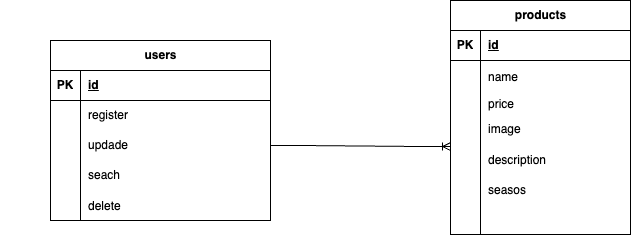

The diagram above was exported from draw.io. Its source (the exported page's mxGraphModel, read from the mxfile embedded in the PNG):
<mxGraphModel dx="1048" dy="692" grid="1" gridSize="10" guides="1" tooltips="1" connect="1" arrows="1" fold="1" page="1" pageScale="1" pageWidth="827" pageHeight="1169" math="0" shadow="0">
  <root>
    <mxCell id="0" />
    <mxCell id="1" parent="0" />
    <mxCell id="2" value="users" style="shape=table;startSize=30;container=1;collapsible=1;childLayout=tableLayout;fixedRows=1;rowLines=0;fontStyle=1;align=center;resizeLast=1;html=1;" vertex="1" parent="1">
      <mxGeometry x="100" y="210" width="220" height="180" as="geometry" />
    </mxCell>
    <mxCell id="3" value="" style="shape=tableRow;horizontal=0;startSize=0;swimlaneHead=0;swimlaneBody=0;fillColor=none;collapsible=0;dropTarget=0;points=[[0,0.5],[1,0.5]];portConstraint=eastwest;top=0;left=0;right=0;bottom=1;" vertex="1" parent="2">
      <mxGeometry y="30" width="220" height="30" as="geometry" />
    </mxCell>
    <mxCell id="4" value="PK" style="shape=partialRectangle;connectable=0;fillColor=none;top=0;left=0;bottom=0;right=0;fontStyle=1;overflow=hidden;whiteSpace=wrap;html=1;" vertex="1" parent="3">
      <mxGeometry width="30" height="30" as="geometry">
        <mxRectangle width="30" height="30" as="alternateBounds" />
      </mxGeometry>
    </mxCell>
    <mxCell id="5" value="id" style="shape=partialRectangle;connectable=0;fillColor=none;top=0;left=0;bottom=0;right=0;align=left;spacingLeft=6;fontStyle=5;overflow=hidden;whiteSpace=wrap;html=1;" vertex="1" parent="3">
      <mxGeometry x="30" width="190" height="30" as="geometry">
        <mxRectangle width="190" height="30" as="alternateBounds" />
      </mxGeometry>
    </mxCell>
    <mxCell id="6" value="" style="shape=tableRow;horizontal=0;startSize=0;swimlaneHead=0;swimlaneBody=0;fillColor=none;collapsible=0;dropTarget=0;points=[[0,0.5],[1,0.5]];portConstraint=eastwest;top=0;left=0;right=0;bottom=0;" vertex="1" parent="2">
      <mxGeometry y="60" width="220" height="30" as="geometry" />
    </mxCell>
    <mxCell id="7" value="" style="shape=partialRectangle;connectable=0;fillColor=none;top=0;left=0;bottom=0;right=0;editable=1;overflow=hidden;whiteSpace=wrap;html=1;" vertex="1" parent="6">
      <mxGeometry width="30" height="30" as="geometry">
        <mxRectangle width="30" height="30" as="alternateBounds" />
      </mxGeometry>
    </mxCell>
    <mxCell id="8" value="register" style="shape=partialRectangle;connectable=0;fillColor=none;top=0;left=0;bottom=0;right=0;align=left;spacingLeft=6;overflow=hidden;whiteSpace=wrap;html=1;" vertex="1" parent="6">
      <mxGeometry x="30" width="190" height="30" as="geometry">
        <mxRectangle width="190" height="30" as="alternateBounds" />
      </mxGeometry>
    </mxCell>
    <mxCell id="9" value="" style="shape=tableRow;horizontal=0;startSize=0;swimlaneHead=0;swimlaneBody=0;fillColor=none;collapsible=0;dropTarget=0;points=[[0,0.5],[1,0.5]];portConstraint=eastwest;top=0;left=0;right=0;bottom=0;" vertex="1" parent="2">
      <mxGeometry y="90" width="220" height="30" as="geometry" />
    </mxCell>
    <mxCell id="10" value="" style="shape=partialRectangle;connectable=0;fillColor=none;top=0;left=0;bottom=0;right=0;editable=1;overflow=hidden;whiteSpace=wrap;html=1;" vertex="1" parent="9">
      <mxGeometry width="30" height="30" as="geometry">
        <mxRectangle width="30" height="30" as="alternateBounds" />
      </mxGeometry>
    </mxCell>
    <mxCell id="11" value="updade" style="shape=partialRectangle;connectable=0;fillColor=none;top=0;left=0;bottom=0;right=0;align=left;spacingLeft=6;overflow=hidden;whiteSpace=wrap;html=1;" vertex="1" parent="9">
      <mxGeometry x="30" width="190" height="30" as="geometry">
        <mxRectangle width="190" height="30" as="alternateBounds" />
      </mxGeometry>
    </mxCell>
    <mxCell id="12" value="" style="shape=tableRow;horizontal=0;startSize=0;swimlaneHead=0;swimlaneBody=0;fillColor=none;collapsible=0;dropTarget=0;points=[[0,0.5],[1,0.5]];portConstraint=eastwest;top=0;left=0;right=0;bottom=0;" vertex="1" parent="2">
      <mxGeometry y="120" width="220" height="30" as="geometry" />
    </mxCell>
    <mxCell id="13" value="" style="shape=partialRectangle;connectable=0;fillColor=none;top=0;left=0;bottom=0;right=0;editable=1;overflow=hidden;whiteSpace=wrap;html=1;" vertex="1" parent="12">
      <mxGeometry width="30" height="30" as="geometry">
        <mxRectangle width="30" height="30" as="alternateBounds" />
      </mxGeometry>
    </mxCell>
    <mxCell id="14" value="seach" style="shape=partialRectangle;connectable=0;fillColor=none;top=0;left=0;bottom=0;right=0;align=left;spacingLeft=6;overflow=hidden;whiteSpace=wrap;html=1;" vertex="1" parent="12">
      <mxGeometry x="30" width="190" height="30" as="geometry">
        <mxRectangle width="190" height="30" as="alternateBounds" />
      </mxGeometry>
    </mxCell>
    <mxCell id="59" value="" style="shape=tableRow;horizontal=0;startSize=0;swimlaneHead=0;swimlaneBody=0;fillColor=none;collapsible=0;dropTarget=0;points=[[0,0.5],[1,0.5]];portConstraint=eastwest;top=0;left=0;right=0;bottom=0;" vertex="1" parent="2">
      <mxGeometry y="150" width="220" height="30" as="geometry" />
    </mxCell>
    <mxCell id="60" value="" style="shape=partialRectangle;connectable=0;fillColor=none;top=0;left=0;bottom=0;right=0;editable=1;overflow=hidden;" vertex="1" parent="59">
      <mxGeometry width="30" height="30" as="geometry">
        <mxRectangle width="30" height="30" as="alternateBounds" />
      </mxGeometry>
    </mxCell>
    <mxCell id="61" value="delete" style="shape=partialRectangle;connectable=0;fillColor=none;top=0;left=0;bottom=0;right=0;align=left;spacingLeft=6;overflow=hidden;" vertex="1" parent="59">
      <mxGeometry x="30" width="190" height="30" as="geometry">
        <mxRectangle width="190" height="30" as="alternateBounds" />
      </mxGeometry>
    </mxCell>
    <mxCell id="29" value="" style="shape=tableRow;horizontal=0;startSize=0;swimlaneHead=0;swimlaneBody=0;fillColor=none;collapsible=0;dropTarget=0;points=[[0,0.5],[1,0.5]];portConstraint=eastwest;top=0;left=0;right=0;bottom=0;" vertex="1" parent="1">
      <mxGeometry x="50" y="360" width="180" height="30" as="geometry" />
    </mxCell>
    <mxCell id="30" value="" style="shape=partialRectangle;connectable=0;fillColor=none;top=0;left=0;bottom=0;right=0;editable=1;overflow=hidden;whiteSpace=wrap;html=1;" vertex="1" parent="29">
      <mxGeometry width="30" height="30" as="geometry">
        <mxRectangle width="30" height="30" as="alternateBounds" />
      </mxGeometry>
    </mxCell>
    <mxCell id="15" value="&lt;div&gt;products&lt;/div&gt;" style="shape=table;startSize=30;container=1;collapsible=1;childLayout=tableLayout;fixedRows=1;rowLines=0;fontStyle=1;align=center;resizeLast=1;html=1;" vertex="1" parent="1">
      <mxGeometry x="500" y="170" width="180" height="234" as="geometry" />
    </mxCell>
    <mxCell id="16" value="" style="shape=tableRow;horizontal=0;startSize=0;swimlaneHead=0;swimlaneBody=0;fillColor=none;collapsible=0;dropTarget=0;points=[[0,0.5],[1,0.5]];portConstraint=eastwest;top=0;left=0;right=0;bottom=1;" vertex="1" parent="15">
      <mxGeometry y="30" width="180" height="30" as="geometry" />
    </mxCell>
    <mxCell id="17" value="PK" style="shape=partialRectangle;connectable=0;fillColor=none;top=0;left=0;bottom=0;right=0;fontStyle=1;overflow=hidden;whiteSpace=wrap;html=1;" vertex="1" parent="16">
      <mxGeometry width="30" height="30" as="geometry">
        <mxRectangle width="30" height="30" as="alternateBounds" />
      </mxGeometry>
    </mxCell>
    <mxCell id="18" value="id" style="shape=partialRectangle;connectable=0;fillColor=none;top=0;left=0;bottom=0;right=0;align=left;spacingLeft=6;fontStyle=5;overflow=hidden;whiteSpace=wrap;html=1;" vertex="1" parent="16">
      <mxGeometry x="30" width="150" height="30" as="geometry">
        <mxRectangle width="150" height="30" as="alternateBounds" />
      </mxGeometry>
    </mxCell>
    <mxCell id="19" value="" style="shape=tableRow;horizontal=0;startSize=0;swimlaneHead=0;swimlaneBody=0;fillColor=none;collapsible=0;dropTarget=0;points=[[0,0.5],[1,0.5]];portConstraint=eastwest;top=0;left=0;right=0;bottom=0;" vertex="1" parent="15">
      <mxGeometry y="60" width="180" height="34" as="geometry" />
    </mxCell>
    <mxCell id="20" value="" style="shape=partialRectangle;connectable=0;fillColor=none;top=0;left=0;bottom=0;right=0;editable=1;overflow=hidden;whiteSpace=wrap;html=1;" vertex="1" parent="19">
      <mxGeometry width="30" height="34" as="geometry">
        <mxRectangle width="30" height="34" as="alternateBounds" />
      </mxGeometry>
    </mxCell>
    <mxCell id="21" value="name" style="shape=partialRectangle;connectable=0;fillColor=none;top=0;left=0;bottom=0;right=0;align=left;spacingLeft=6;overflow=hidden;whiteSpace=wrap;html=1;" vertex="1" parent="19">
      <mxGeometry x="30" width="150" height="34" as="geometry">
        <mxRectangle width="150" height="34" as="alternateBounds" />
      </mxGeometry>
    </mxCell>
    <mxCell id="22" value="" style="shape=tableRow;horizontal=0;startSize=0;swimlaneHead=0;swimlaneBody=0;fillColor=none;collapsible=0;dropTarget=0;points=[[0,0.5],[1,0.5]];portConstraint=eastwest;top=0;left=0;right=0;bottom=0;" vertex="1" parent="15">
      <mxGeometry y="94" width="180" height="20" as="geometry" />
    </mxCell>
    <mxCell id="23" value="" style="shape=partialRectangle;connectable=0;fillColor=none;top=0;left=0;bottom=0;right=0;editable=1;overflow=hidden;whiteSpace=wrap;html=1;" vertex="1" parent="22">
      <mxGeometry width="30" height="20" as="geometry">
        <mxRectangle width="30" height="20" as="alternateBounds" />
      </mxGeometry>
    </mxCell>
    <mxCell id="24" value="price" style="shape=partialRectangle;connectable=0;fillColor=none;top=0;left=0;bottom=0;right=0;align=left;spacingLeft=6;overflow=hidden;whiteSpace=wrap;html=1;" vertex="1" parent="22">
      <mxGeometry x="30" width="150" height="20" as="geometry">
        <mxRectangle width="150" height="20" as="alternateBounds" />
      </mxGeometry>
    </mxCell>
    <mxCell id="25" value="" style="shape=tableRow;horizontal=0;startSize=0;swimlaneHead=0;swimlaneBody=0;fillColor=none;collapsible=0;dropTarget=0;points=[[0,0.5],[1,0.5]];portConstraint=eastwest;top=0;left=0;right=0;bottom=0;" vertex="1" parent="15">
      <mxGeometry y="114" width="180" height="30" as="geometry" />
    </mxCell>
    <mxCell id="26" value="" style="shape=partialRectangle;connectable=0;fillColor=none;top=0;left=0;bottom=0;right=0;editable=1;overflow=hidden;whiteSpace=wrap;html=1;" vertex="1" parent="25">
      <mxGeometry width="30" height="30" as="geometry">
        <mxRectangle width="30" height="30" as="alternateBounds" />
      </mxGeometry>
    </mxCell>
    <mxCell id="27" value="image" style="shape=partialRectangle;connectable=0;fillColor=none;top=0;left=0;bottom=0;right=0;align=left;spacingLeft=6;overflow=hidden;whiteSpace=wrap;html=1;" vertex="1" parent="25">
      <mxGeometry x="30" width="150" height="30" as="geometry">
        <mxRectangle width="150" height="30" as="alternateBounds" />
      </mxGeometry>
    </mxCell>
    <mxCell id="33" value="" style="shape=tableRow;horizontal=0;startSize=0;swimlaneHead=0;swimlaneBody=0;fillColor=none;collapsible=0;dropTarget=0;points=[[0,0.5],[1,0.5]];portConstraint=eastwest;top=0;left=0;right=0;bottom=0;" vertex="1" parent="15">
      <mxGeometry y="144" width="180" height="30" as="geometry" />
    </mxCell>
    <mxCell id="34" value="" style="shape=partialRectangle;connectable=0;fillColor=none;top=0;left=0;bottom=0;right=0;editable=1;overflow=hidden;" vertex="1" parent="33">
      <mxGeometry width="30" height="30" as="geometry">
        <mxRectangle width="30" height="30" as="alternateBounds" />
      </mxGeometry>
    </mxCell>
    <mxCell id="35" value="description" style="shape=partialRectangle;connectable=0;fillColor=none;top=0;left=0;bottom=0;right=0;align=left;spacingLeft=6;overflow=hidden;" vertex="1" parent="33">
      <mxGeometry x="30" width="150" height="30" as="geometry">
        <mxRectangle width="150" height="30" as="alternateBounds" />
      </mxGeometry>
    </mxCell>
    <mxCell id="37" value="" style="shape=tableRow;horizontal=0;startSize=0;swimlaneHead=0;swimlaneBody=0;fillColor=none;collapsible=0;dropTarget=0;points=[[0,0.5],[1,0.5]];portConstraint=eastwest;top=0;left=0;right=0;bottom=0;" vertex="1" parent="15">
      <mxGeometry y="174" width="180" height="30" as="geometry" />
    </mxCell>
    <mxCell id="38" value="" style="shape=partialRectangle;connectable=0;fillColor=none;top=0;left=0;bottom=0;right=0;editable=1;overflow=hidden;" vertex="1" parent="37">
      <mxGeometry width="30" height="30" as="geometry">
        <mxRectangle width="30" height="30" as="alternateBounds" />
      </mxGeometry>
    </mxCell>
    <mxCell id="39" value="seasos" style="shape=partialRectangle;connectable=0;fillColor=none;top=0;left=0;bottom=0;right=0;align=left;spacingLeft=6;overflow=hidden;" vertex="1" parent="37">
      <mxGeometry x="30" width="150" height="30" as="geometry">
        <mxRectangle width="150" height="30" as="alternateBounds" />
      </mxGeometry>
    </mxCell>
    <mxCell id="54" value="" style="shape=tableRow;horizontal=0;startSize=0;swimlaneHead=0;swimlaneBody=0;fillColor=none;collapsible=0;dropTarget=0;points=[[0,0.5],[1,0.5]];portConstraint=eastwest;top=0;left=0;right=0;bottom=0;" vertex="1" parent="15">
      <mxGeometry y="204" width="180" height="30" as="geometry" />
    </mxCell>
    <mxCell id="55" value="" style="shape=partialRectangle;connectable=0;fillColor=none;top=0;left=0;bottom=0;right=0;editable=1;overflow=hidden;" vertex="1" parent="54">
      <mxGeometry width="30" height="30" as="geometry">
        <mxRectangle width="30" height="30" as="alternateBounds" />
      </mxGeometry>
    </mxCell>
    <mxCell id="56" value="" style="shape=partialRectangle;connectable=0;fillColor=none;top=0;left=0;bottom=0;right=0;align=left;spacingLeft=6;overflow=hidden;" vertex="1" parent="54">
      <mxGeometry x="30" width="150" height="30" as="geometry">
        <mxRectangle width="150" height="30" as="alternateBounds" />
      </mxGeometry>
    </mxCell>
    <mxCell id="64" value="" style="edgeStyle=entityRelationEdgeStyle;fontSize=12;html=1;endArrow=ERoneToMany;exitX=1;exitY=0.5;exitDx=0;exitDy=0;entryX=0;entryY=0.067;entryDx=0;entryDy=0;entryPerimeter=0;" edge="1" parent="1" source="9" target="33">
      <mxGeometry width="100" height="100" relative="1" as="geometry">
        <mxPoint x="350" y="380" as="sourcePoint" />
        <mxPoint x="450" y="280" as="targetPoint" />
      </mxGeometry>
    </mxCell>
  </root>
</mxGraphModel>